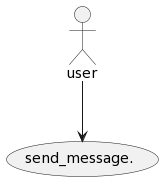

The diagram above was rendered by PlantUML. Its source (embedded in the PNG):
@startuml
actor user as f0
usecase send_message. as u0
f0 --> u0
@enduml